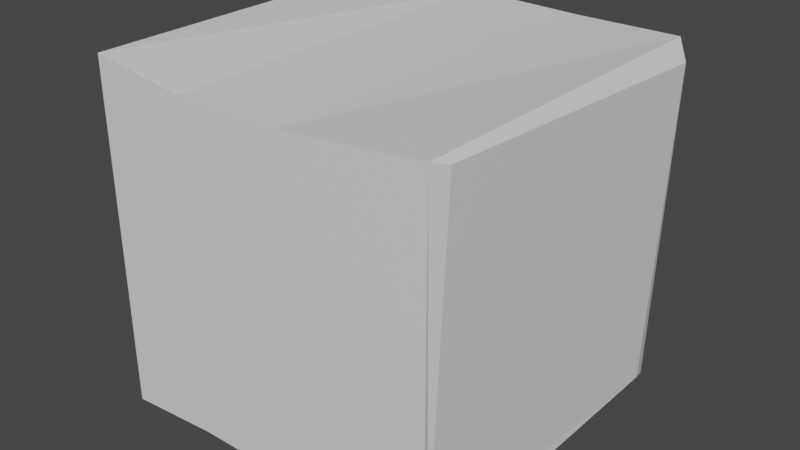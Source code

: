 # Source: box.blend  (saved by Blender 3.6.11; exported with 4.5.12 LTS)
import bpy
from mathutils import Matrix  # noqa: F401  (used for matrix-valued properties, if any)

bpy.ops.wm.read_factory_settings(use_empty=True)
scene = bpy.context.scene
scene.name = 'Scene'

# ---- collections
col_collection = bpy.data.collections.new('Collection'); scene.collection.children.link(col_collection)

# ---- materials (node trees are filled in below, after node groups)
mat_material = bpy.data.materials.new('Material')
mat_material.alpha_threshold = 0.0
mat_material.use_transparent_shadow = False
mat_material.roughness = 0.5
mat_material.line_color = (0.0, 0.0, 0.0, 1.0)

# ---- material node trees
mat_material.use_nodes = True; mat_material.node_tree.nodes.clear()
_N = mat_material.node_tree.nodes; _L = mat_material.node_tree.links
n0 = _N.new('ShaderNodeOutputMaterial'); n0.name = 'Material Output'; n0.location = (300, 300)
n1 = _N.new('ShaderNodeBsdfPrincipled'); n1.name = 'Principled BSDF'; n1.location = (10, 300)
n1.distribution = 'GGX'
n1.subsurface_method = 'RANDOM_WALK_SKIN'
n1.inputs[3].default_value = 1.45
n1.inputs[27].default_value = (0.0, 0.0, 0.0, 1.0)
n1.inputs[28].default_value = 1.0
_L.new(n1.outputs[0], n0.inputs[0])
n0.is_active_output = True

# ---- world
world_world = bpy.data.worlds.new('World'); scene.world = world_world
world_world.use_nodes = True; world_world.node_tree.nodes.clear()
_N = world_world.node_tree.nodes; _L = world_world.node_tree.links
n0 = _N.new('ShaderNodeOutputWorld'); n0.name = 'World Output'; n0.location = (300, 300)
n1 = _N.new('ShaderNodeBackground'); n1.name = 'Background'; n1.location = (10, 300)
n1.inputs[0].default_value = (0.05088, 0.05088, 0.05088, 1.0)
_L.new(n1.outputs[0], n0.inputs[0])
n0.is_active_output = True
world_world.color = (0.05088, 0.05088, 0.05088)
world_world.use_sun_shadow = False
world_world.sun_shadow_jitter_overblur = 0.0

# ---- meshes
me_cube = bpy.data.meshes.new('Cube')
me_cube.from_pydata([(1.064, 0.9603, 0.8893), (1.031, 0.8896, -0.9607), (1.026, -0.8896, 0.9607), (0.9934, -0.9603, -0.8893), (-1.035, 0.3433, 0.8042), (-1.073, 0.363, -0.3261), (-1.058, -0.8157, 0.7947), (-1.05, -0.8157, -0.3365), (1.0, 1.0, 1.0), (1.0, 1.0, -1.0), (1.0, -1.0, 1.0), (1.0, -1.0, -1.0), (0.3203, 1.082, -1.017), (-0.3461, 1.071, -0.9996), (0.1835, -1.0, 0.9212), (-0.4424, -1.0, 0.9212), (-0.4424, -1.0, -0.9565), (0.1835, -1.0, -0.9565), (-0.2941, 1.037, 0.9994), (0.3723, 1.047, 0.9823), (-1.026, 1.06, -0.9821), (-1.0, -1.0, -1.0), (-1.0, -1.0, 1.0), (-0.9737, 1.025, 1.017), (-1.025, 0.986, -0.9099), (-0.999, -0.9271, -0.9265), (-1.001, -0.9271, 0.9277), (-0.9746, 0.9538, 0.9434)], [], [(18, 23, 22, 15), (16, 15, 22, 21), (7, 6, 4, 5), (12, 9, 11, 17), (1, 0, 2, 3), (12, 19, 8, 9), (0, 1, 9, 8), (3, 2, 10, 11), (2, 0, 8, 10), (1, 3, 11, 9), (20, 23, 18, 13), (13, 18, 19, 12), (20, 13, 16, 21), (13, 12, 17, 16), (11, 10, 14, 17), (17, 14, 15, 16), (8, 19, 14, 10), (19, 18, 15, 14), (25, 24, 20, 21), (26, 25, 21, 22), (24, 27, 23, 20), (27, 26, 22, 23), (7, 5, 24, 25), (6, 7, 25, 26), (5, 4, 27, 24), (4, 6, 26, 27)])
_uv = me_cube.uv_layers.new(name='UVMap')
_uv.uv.foreach_set('vector', [0.79, 0.5, 0.875, 0.5, 0.875, 0.75, 0.79, 0.75, 0.375, 0.915, 0.625, 0.915, 0.625, 1.0, 0.375, 1.0, 0.4198, 0.0437, 0.5802, 0.04407, 0.5802, 0.2059, 0.4198, 0.2063, 0.2933, 0.5, 0.375, 0.5, 0.375, 0.75, 0.2933, 0.75, 0.3843, 0.5093, 0.6157, 0.5093, 0.6157, 0.7407, 0.3843, 0.7407, 0.375, 0.4183, 0.625, 0.4183, 0.625, 0.5, 0.375, 0.5, 0.6157, 0.5093, 0.3843, 0.5093, 0.375, 0.5, 0.625, 0.5, 0.3843, 0.7407, 0.6157, 0.7407, 0.625, 0.75, 0.375, 0.75, 0.6157, 0.7407, 0.6157, 0.5093, 0.625, 0.5, 0.625, 0.75, 0.3843, 0.5093, 0.3843, 0.7407, 0.375, 0.75, 0.375, 0.5, 0.375, 0.25, 0.625, 0.25, 0.625, 0.335, 0.375, 0.335, 0.375, 0.335, 0.625, 0.335, 0.625, 0.4183, 0.375, 0.4183, 0.125, 0.5, 0.21, 0.5, 0.21, 0.75, 0.125, 0.75, 0.21, 0.5, 0.2933, 0.5, 0.2933, 0.75, 0.21, 0.75, 0.375, 0.75, 0.625, 0.75, 0.625, 0.8317, 0.375, 0.8317, 0.375, 0.8317, 0.625, 0.8317, 0.625, 0.915, 0.375, 0.915, 0.625, 0.5, 0.7067, 0.5, 0.7067, 0.75, 0.625, 0.75, 0.7067, 0.5, 0.79, 0.5, 0.79, 0.75, 0.7067, 0.75, 0.3841, 0.008872, 0.3841, 0.2411, 0.375, 0.25, 0.375, 0.0, 0.6159, 0.008967, 0.3841, 0.008872, 0.375, 0.0, 0.625, 0.0, 0.3841, 0.2411, 0.6159, 0.241, 0.625, 0.25, 0.375, 0.25, 0.6159, 0.241, 0.6159, 0.008967, 0.625, 0.0, 0.625, 0.25, 0.4198, 0.0437, 0.4198, 0.2063, 0.3841, 0.2411, 0.3841, 0.008872, 0.5802, 0.04407, 0.4198, 0.0437, 0.3841, 0.008872, 0.6159, 0.008967, 0.4198, 0.2063, 0.5802, 0.2059, 0.6159, 0.241, 0.3841, 0.2411, 0.5802, 0.2059, 0.5802, 0.04407, 0.6159, 0.008967, 0.6159, 0.241])
me_cube.materials.append(mat_material)
me_cube.use_mirror_vertex_groups = False
me_cube.update()

# ---- objects
ob_cube = bpy.data.objects.new('Cube', me_cube)

# ---- transforms, parenting, visibility, modifiers, constraints
ob_cube.location = (0.0, 0.0, 0.1648)
ob_cube.scale = (0.1565, 0.1565, 0.1565)
ob_cube.lock_rotations_4d = False
ob_cube.empty_display_type = 'ARROWS'
ob_cube.lineart.crease_threshold = 0.0

# ---- collection membership
col_collection.objects.link(ob_cube)

# ---- scene / render settings (as saved in the file)
scene.frame_start = 1; scene.frame_end = 250; scene.frame_set(1)
scene.render.engine = 'BLENDER_EEVEE_NEXT'
scene.cycles.sampling_pattern = 'TABULATED_SOBOL'
scene.view_settings.view_transform = 'Filmic'
bpy.context.view_layer.update()

# ---- added for rendering (the .blend has no active camera and no usable light): camera, sun
cam_auto = bpy.data.cameras.new('AutoCamera')
cam_auto.lens = 50.0
cam_auto.sensor_width = 36.0
cam_auto.clip_end = 1000.0
ob_auto_camera = bpy.data.objects.new('AutoCamera', cam_auto)
scene.collection.objects.link(ob_auto_camera)
ob_auto_camera.location = (0.522058, -0.620911, 0.583076)
ob_auto_camera.rotation_euler = (1.09748, -7.21219e-08, 0.694738)
scene.camera = ob_auto_camera
light_auto_sun = bpy.data.lights.new('AutoSun', 'SUN')
light_auto_sun.energy = 3.0
light_auto_sun.angle = 0.0523599
ob_auto_sun = bpy.data.objects.new('AutoSun', light_auto_sun)
scene.collection.objects.link(ob_auto_sun)
ob_auto_sun.rotation_euler = (0.872665, 0.174533, 0.523599)
bpy.context.view_layer.update()
